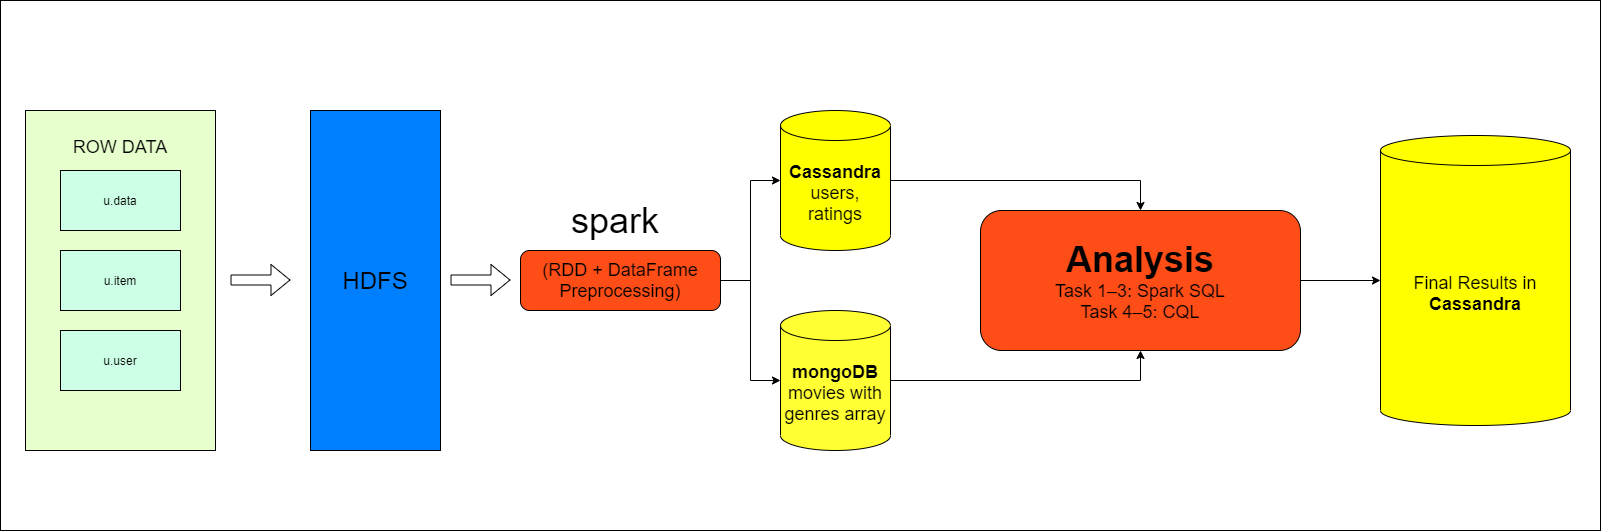

The diagram above was exported from draw.io. Its source (the exported page's mxGraphModel, read from the mxfile embedded in the PNG):
<mxGraphModel dx="1326" dy="806" grid="1" gridSize="10" guides="1" tooltips="1" connect="1" arrows="1" fold="1" page="1" pageScale="1" pageWidth="827" pageHeight="1169" math="0" shadow="0">
  <root>
    <mxCell id="0" />
    <mxCell id="1" parent="0" />
    <mxCell id="5q1Dz0VG-0sIte8GPgt_-22" value="" style="rounded=0;whiteSpace=wrap;html=1;fillColor=#FFFFFF;" vertex="1" parent="1">
      <mxGeometry y="80" width="1600" height="530" as="geometry" />
    </mxCell>
    <mxCell id="5q1Dz0VG-0sIte8GPgt_-5" value="&lt;font style=&quot;font-size: 18px&quot;&gt;ROW DATA&lt;br&gt;&lt;/font&gt;&lt;br&gt;&lt;br&gt;&lt;br&gt;&lt;br&gt;&lt;br&gt;&lt;br&gt;&lt;br&gt;&lt;br&gt;&lt;br&gt;&lt;br&gt;&lt;br&gt;&lt;br&gt;&lt;br&gt;&lt;br&gt;&lt;br&gt;&lt;br&gt;&lt;br&gt;&lt;br&gt;&lt;br&gt;" style="rounded=0;whiteSpace=wrap;html=1;fillColor=#E6FFCC;" vertex="1" parent="1">
      <mxGeometry x="25" y="190" width="190" height="340" as="geometry" />
    </mxCell>
    <mxCell id="5q1Dz0VG-0sIte8GPgt_-1" value="u.data" style="rounded=0;whiteSpace=wrap;html=1;fillColor=#CCFFE6;" vertex="1" parent="1">
      <mxGeometry x="60" y="250" width="120" height="60" as="geometry" />
    </mxCell>
    <mxCell id="5q1Dz0VG-0sIte8GPgt_-2" value="u.user" style="rounded=0;whiteSpace=wrap;html=1;fillColor=#CCFFE6;" vertex="1" parent="1">
      <mxGeometry x="60" y="410" width="120" height="60" as="geometry" />
    </mxCell>
    <mxCell id="5q1Dz0VG-0sIte8GPgt_-3" value="u.item" style="rounded=0;whiteSpace=wrap;html=1;fillColor=#CCFFE6;" vertex="1" parent="1">
      <mxGeometry x="60" y="330" width="120" height="60" as="geometry" />
    </mxCell>
    <mxCell id="5q1Dz0VG-0sIte8GPgt_-6" value="&lt;font style=&quot;font-size: 24px&quot;&gt;HDFS&lt;/font&gt;" style="rounded=0;whiteSpace=wrap;html=1;fillColor=#007FFF;" vertex="1" parent="1">
      <mxGeometry x="310" y="190" width="130" height="340" as="geometry" />
    </mxCell>
    <mxCell id="5q1Dz0VG-0sIte8GPgt_-13" style="edgeStyle=orthogonalEdgeStyle;rounded=0;orthogonalLoop=1;jettySize=auto;html=1;entryX=0;entryY=0.5;entryDx=0;entryDy=0;entryPerimeter=0;" edge="1" parent="1" source="5q1Dz0VG-0sIte8GPgt_-8" target="5q1Dz0VG-0sIte8GPgt_-11">
      <mxGeometry relative="1" as="geometry" />
    </mxCell>
    <mxCell id="5q1Dz0VG-0sIte8GPgt_-14" style="edgeStyle=orthogonalEdgeStyle;rounded=0;orthogonalLoop=1;jettySize=auto;html=1;entryX=0;entryY=0.5;entryDx=0;entryDy=0;entryPerimeter=0;" edge="1" parent="1" source="5q1Dz0VG-0sIte8GPgt_-8" target="5q1Dz0VG-0sIte8GPgt_-12">
      <mxGeometry relative="1" as="geometry" />
    </mxCell>
    <mxCell id="5q1Dz0VG-0sIte8GPgt_-8" value="&lt;font&gt;&lt;font style=&quot;font-size: 18px&quot;&gt;(RDD + DataFrame Preprocessing)&lt;/font&gt;&lt;br&gt;&lt;/font&gt;" style="rounded=1;whiteSpace=wrap;html=1;fillColor=#FF4D17;" vertex="1" parent="1">
      <mxGeometry x="520" y="330" width="200" height="60" as="geometry" />
    </mxCell>
    <mxCell id="5q1Dz0VG-0sIte8GPgt_-9" value="" style="shape=flexArrow;endArrow=classic;html=1;" edge="1" parent="1">
      <mxGeometry width="50" height="50" relative="1" as="geometry">
        <mxPoint x="230" y="359.5" as="sourcePoint" />
        <mxPoint x="290" y="359.5" as="targetPoint" />
      </mxGeometry>
    </mxCell>
    <mxCell id="5q1Dz0VG-0sIte8GPgt_-10" value="" style="shape=flexArrow;endArrow=classic;html=1;" edge="1" parent="1">
      <mxGeometry width="50" height="50" relative="1" as="geometry">
        <mxPoint x="450" y="359.5" as="sourcePoint" />
        <mxPoint x="510" y="359.5" as="targetPoint" />
      </mxGeometry>
    </mxCell>
    <mxCell id="5q1Dz0VG-0sIte8GPgt_-17" style="edgeStyle=orthogonalEdgeStyle;rounded=0;orthogonalLoop=1;jettySize=auto;html=1;entryX=0.5;entryY=0;entryDx=0;entryDy=0;" edge="1" parent="1" source="5q1Dz0VG-0sIte8GPgt_-11" target="5q1Dz0VG-0sIte8GPgt_-15">
      <mxGeometry relative="1" as="geometry" />
    </mxCell>
    <mxCell id="5q1Dz0VG-0sIte8GPgt_-11" value="&lt;font style=&quot;font-size: 18px&quot;&gt;&lt;b&gt;Cassandra&lt;/b&gt;&lt;br&gt;users, ratings&lt;br&gt;&lt;/font&gt;" style="shape=cylinder3;whiteSpace=wrap;html=1;boundedLbl=1;backgroundOutline=1;size=15;fillColor=#FFFF00;" vertex="1" parent="1">
      <mxGeometry x="780" y="190" width="110" height="140" as="geometry" />
    </mxCell>
    <mxCell id="5q1Dz0VG-0sIte8GPgt_-18" style="edgeStyle=orthogonalEdgeStyle;rounded=0;orthogonalLoop=1;jettySize=auto;html=1;entryX=0.5;entryY=1;entryDx=0;entryDy=0;" edge="1" parent="1" source="5q1Dz0VG-0sIte8GPgt_-12" target="5q1Dz0VG-0sIte8GPgt_-15">
      <mxGeometry relative="1" as="geometry" />
    </mxCell>
    <mxCell id="5q1Dz0VG-0sIte8GPgt_-12" value="&lt;font style=&quot;font-size: 18px&quot;&gt;&lt;b&gt;mongoDB&lt;/b&gt;&lt;br&gt;movies with genres array&lt;br&gt;&lt;/font&gt;" style="shape=cylinder3;whiteSpace=wrap;html=1;boundedLbl=1;backgroundOutline=1;size=15;fillColor=#FFFF33;" vertex="1" parent="1">
      <mxGeometry x="780" y="390" width="110" height="140" as="geometry" />
    </mxCell>
    <mxCell id="5q1Dz0VG-0sIte8GPgt_-19" style="edgeStyle=orthogonalEdgeStyle;rounded=0;orthogonalLoop=1;jettySize=auto;html=1;entryX=0;entryY=0.5;entryDx=0;entryDy=0;entryPerimeter=0;" edge="1" parent="1" source="5q1Dz0VG-0sIte8GPgt_-15" target="5q1Dz0VG-0sIte8GPgt_-16">
      <mxGeometry relative="1" as="geometry" />
    </mxCell>
    <mxCell id="5q1Dz0VG-0sIte8GPgt_-15" value="&lt;div&gt;&lt;b&gt;&lt;font style=&quot;font-size: 36px&quot;&gt;Analysis&lt;/font&gt;&lt;/b&gt;&lt;/div&gt;&lt;div&gt;&lt;font style=&quot;font-size: 18px&quot;&gt;Task 1–3: Spark SQL&lt;/font&gt;&lt;/div&gt;&lt;div&gt;&lt;font style=&quot;font-size: 18px&quot;&gt;Task 4–5: CQL&lt;/font&gt;&lt;/div&gt;" style="rounded=1;whiteSpace=wrap;html=1;fillColor=#FF4D17;" vertex="1" parent="1">
      <mxGeometry x="980" y="290" width="320" height="140" as="geometry" />
    </mxCell>
    <mxCell id="5q1Dz0VG-0sIte8GPgt_-16" value="&lt;font style=&quot;font-size: 18px&quot;&gt;Final Results in &lt;b&gt;Cassandra&lt;/b&gt;&lt;/font&gt;" style="shape=cylinder3;whiteSpace=wrap;html=1;boundedLbl=1;backgroundOutline=1;size=15;fillColor=#FFFF00;" vertex="1" parent="1">
      <mxGeometry x="1380" y="215" width="190" height="290" as="geometry" />
    </mxCell>
    <mxCell id="5q1Dz0VG-0sIte8GPgt_-21" value="&lt;font style=&quot;font-size: 36px&quot;&gt;spark&lt;/font&gt;" style="text;html=1;strokeColor=none;fillColor=none;align=center;verticalAlign=middle;whiteSpace=wrap;rounded=0;" vertex="1" parent="1">
      <mxGeometry x="550" y="290" width="130" height="20" as="geometry" />
    </mxCell>
  </root>
</mxGraphModel>